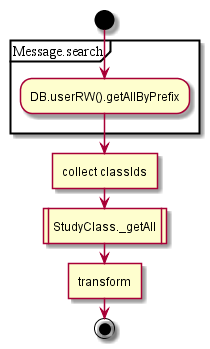

The diagram above was rendered by PlantUML. Its source (embedded in the PNG):
@startuml
start
partition Message.search {
:DB.userRW().getAllByPrefix;
}
:collect classIds]
:StudyClass._getAll|
:transform]
end;
@enduml